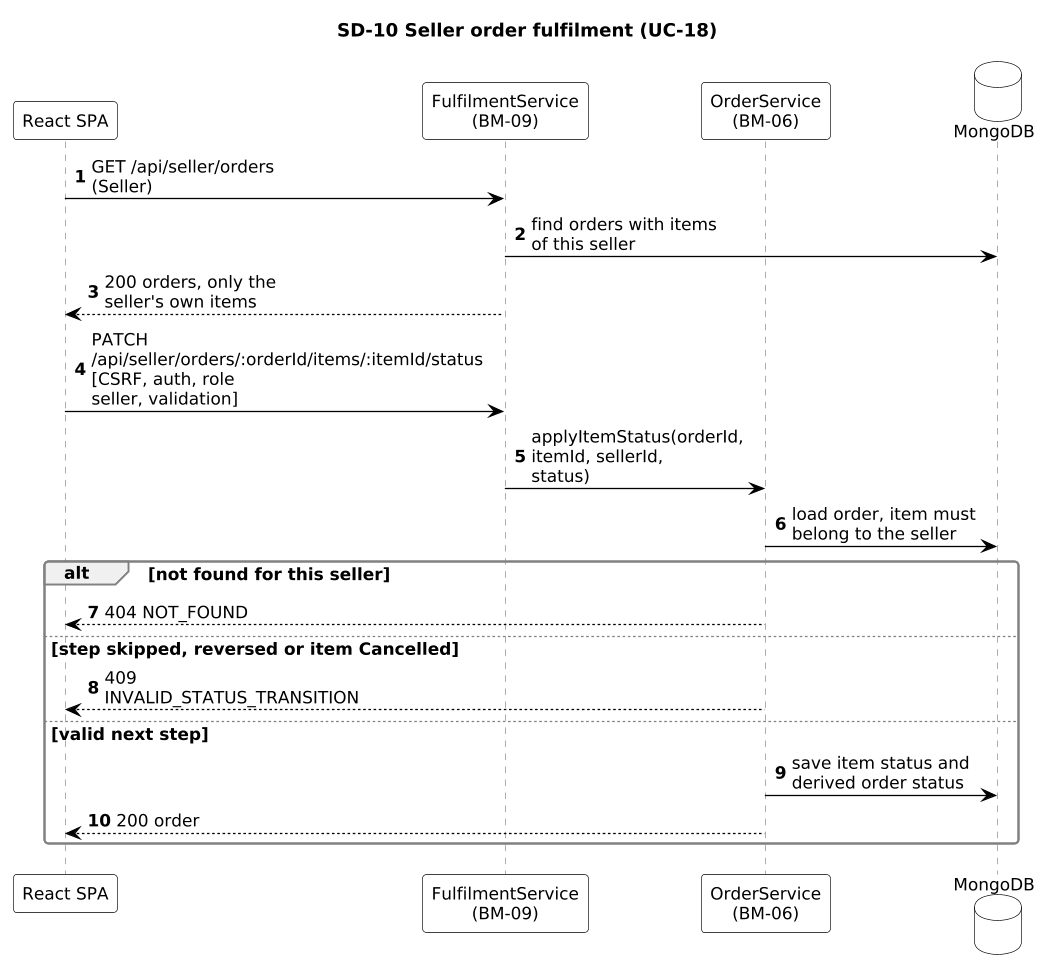

The diagram above was rendered by PlantUML. Its source (embedded in the PNG):
@startuml
skinparam shadowing false
skinparam defaultFontName Arial
skinparam defaultFontSize 13
skinparam ArrowColor #000000
skinparam roundcorner 6
skinparam dpi 125
skinparam sequenceMessageAlign left
skinparam responseMessageBelowArrow true
skinparam maxMessageSize 150
skinparam sequence {
  ParticipantBackgroundColor #FFFFFF
  ParticipantBorderColor #000000
  LifeLineBorderColor #808080
  ActorBackgroundColor #FFFFFF
  ActorBorderColor #000000
  GroupBackgroundColor #F0F0F0
  GroupBorderColor #808080
  ArrowThickness 1
}
skinparam note {
  BackgroundColor #FFFFFF
  BorderColor #808080
}
skinparam database {
  BackgroundColor #FFFFFF
  BorderColor #000000
}
title SD-10 Seller order fulfilment (UC-18)
autonumber
participant "React SPA" as SPA
participant "FulfilmentService\n(BM-09)" as FUL
participant "OrderService\n(BM-06)" as ORD
database "MongoDB" as DB
SPA -> FUL : GET /api/seller/orders (Seller)
FUL -> DB : find orders with items of this seller
FUL --> SPA : 200 orders, only the seller's own items
SPA -> FUL : PATCH /api/seller/orders/:orderId/items/:itemId/status\n[CSRF, auth, role seller, validation]
FUL -> ORD : applyItemStatus(orderId, itemId, sellerId, status)
ORD -> DB : load order, item must belong to the seller
alt not found for this seller
  ORD --> SPA : 404 NOT_FOUND
else step skipped, reversed or item Cancelled
  ORD --> SPA : 409 INVALID_STATUS_TRANSITION
else valid next step
  ORD -> DB : save item status and derived order status
  ORD --> SPA : 200 order
end
@enduml